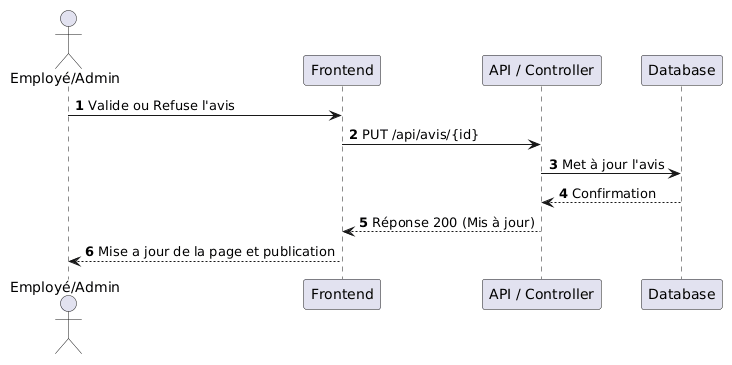

The diagram above was rendered by PlantUML. Its source (embedded in the PNG):
@startuml
autonumber
actor "Employé/Admin" as Employ

participant "Frontend" as Front
participant "API / Controller" as Api
participant "Database" as DB

Employ -> Front: Valide ou Refuse l'avis
Front -> Api: PUT /api/avis/{id}
Api -> DB: Met à jour l'avis
DB --> Api: Confirmation
Api --> Front: Réponse 200 (Mis à jour)
Front --> Employ: Mise a jour de la page et publication
@enduml